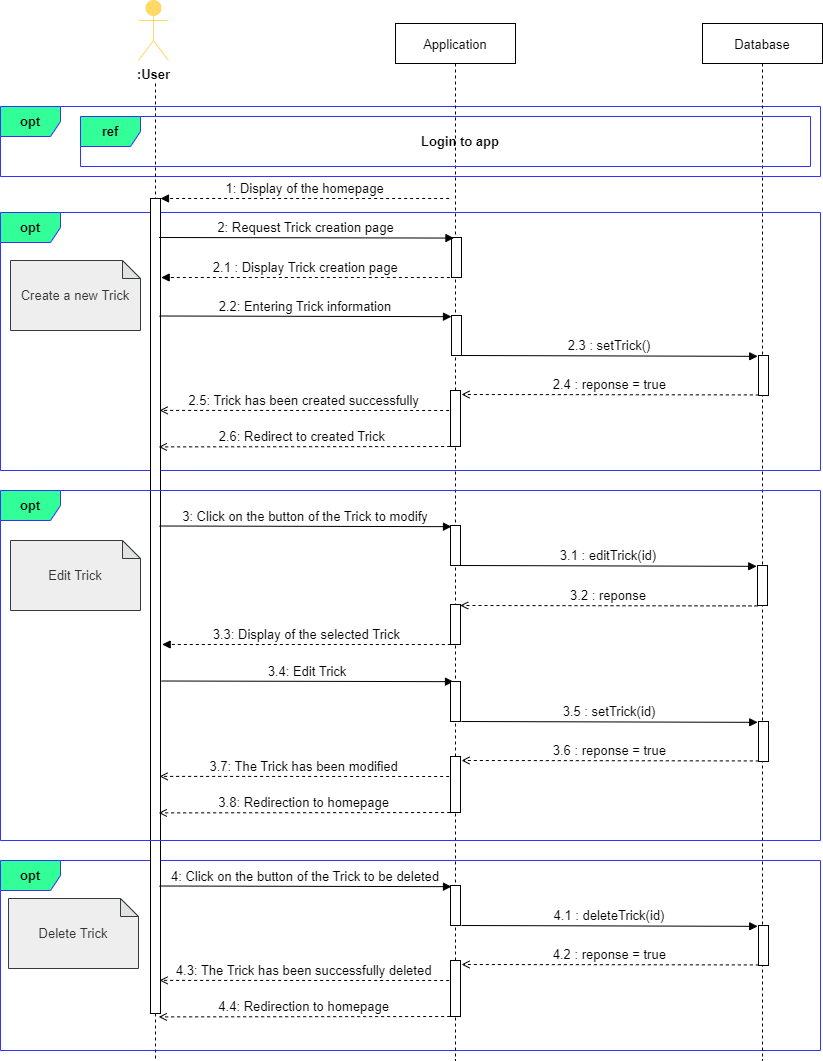

The diagram above was exported from draw.io. Its source (the exported page's mxGraphModel, read from the mxfile embedded in the PNG):
<mxGraphModel dx="1038" dy="649" grid="1" gridSize="10" guides="1" tooltips="1" connect="1" arrows="1" fold="1" page="1" pageScale="1" pageWidth="850" pageHeight="1100" math="0" shadow="0">
  <root>
    <mxCell id="9GCoGPXorBSBCeGjsQt8-0" />
    <mxCell id="9GCoGPXorBSBCeGjsQt8-1" parent="9GCoGPXorBSBCeGjsQt8-0" />
    <mxCell id="9GCoGPXorBSBCeGjsQt8-78" value="&lt;b style=&quot;font-size: 13px&quot;&gt;opt&lt;/b&gt;" style="shape=umlFrame;whiteSpace=wrap;html=1;fontColor=#000000;strokeColor=#3333FF;fillColor=#33FF99;fontSize=13;" parent="9GCoGPXorBSBCeGjsQt8-1" vertex="1">
      <mxGeometry x="20" y="900" width="820" height="190" as="geometry" />
    </mxCell>
    <mxCell id="9GCoGPXorBSBCeGjsQt8-60" value="&lt;b style=&quot;font-size: 13px&quot;&gt;opt&lt;/b&gt;" style="shape=umlFrame;whiteSpace=wrap;html=1;fontColor=#000000;strokeColor=#3333FF;fillColor=#33FF99;fontSize=13;" parent="9GCoGPXorBSBCeGjsQt8-1" vertex="1">
      <mxGeometry x="20" y="252" width="820" height="258" as="geometry" />
    </mxCell>
    <mxCell id="9GCoGPXorBSBCeGjsQt8-3" value="&lt;b style=&quot;font-size: 13px&quot;&gt;opt&lt;/b&gt;" style="shape=umlFrame;whiteSpace=wrap;html=1;fontColor=#000000;strokeColor=#3333FF;fillColor=#33FF99;fontSize=13;" parent="9GCoGPXorBSBCeGjsQt8-1" vertex="1">
      <mxGeometry x="20" y="146" width="820" height="70" as="geometry" />
    </mxCell>
    <mxCell id="9GCoGPXorBSBCeGjsQt8-5" value="Database" style="shape=umlLifeline;perimeter=lifelinePerimeter;container=1;collapsible=0;recursiveResize=0;rounded=0;shadow=0;strokeWidth=1;fontSize=13;" parent="9GCoGPXorBSBCeGjsQt8-1" vertex="1">
      <mxGeometry x="722" y="63" width="120" height="1037" as="geometry" />
    </mxCell>
    <mxCell id="9GCoGPXorBSBCeGjsQt8-6" value="" style="points=[];perimeter=orthogonalPerimeter;rounded=0;shadow=0;strokeWidth=1;fontSize=13;" parent="9GCoGPXorBSBCeGjsQt8-5" vertex="1">
      <mxGeometry x="56" y="332" width="10" height="40" as="geometry" />
    </mxCell>
    <mxCell id="9GCoGPXorBSBCeGjsQt8-8" value="" style="shape=umlLifeline;perimeter=lifelinePerimeter;container=1;collapsible=0;recursiveResize=0;rounded=0;shadow=0;strokeWidth=1;fillColor=none;strokeColor=default;fontColor=default;size=0;fontSize=13;" parent="9GCoGPXorBSBCeGjsQt8-1" vertex="1">
      <mxGeometry x="105" y="123" width="140" height="977" as="geometry" />
    </mxCell>
    <mxCell id="9GCoGPXorBSBCeGjsQt8-9" value=":User" style="shape=umlActor;verticalLabelPosition=bottom;verticalAlign=top;html=1;outlineConnect=0;fontColor=default;strokeColor=#FFD966;fillColor=#FFD966;fontStyle=1;fontSize=13;" parent="9GCoGPXorBSBCeGjsQt8-8" vertex="1">
      <mxGeometry x="53" y="-83" width="30" height="60" as="geometry" />
    </mxCell>
    <mxCell id="9GCoGPXorBSBCeGjsQt8-59" value="" style="points=[];perimeter=orthogonalPerimeter;rounded=0;shadow=0;strokeWidth=1;fontSize=13;" parent="9GCoGPXorBSBCeGjsQt8-8" vertex="1">
      <mxGeometry x="65" y="115" width="10" height="815" as="geometry" />
    </mxCell>
    <mxCell id="9GCoGPXorBSBCeGjsQt8-88" value="&lt;span style=&quot;color: rgb(51 , 51 , 51) ; font-size: 13px&quot;&gt;Delete Trick&lt;/span&gt;" style="shape=note;whiteSpace=wrap;html=1;backgroundOutline=1;darkOpacity=0.05;fontSize=14;size=18;fillColor=#eeeeee;strokeColor=#36393d;fontStyle=0" parent="9GCoGPXorBSBCeGjsQt8-8" vertex="1">
      <mxGeometry x="-77" y="815" width="130" height="70" as="geometry" />
    </mxCell>
    <mxCell id="9GCoGPXorBSBCeGjsQt8-12" value="Application" style="shape=umlLifeline;perimeter=lifelinePerimeter;container=1;collapsible=0;recursiveResize=0;rounded=0;shadow=0;strokeWidth=1;fontSize=13;" parent="9GCoGPXorBSBCeGjsQt8-1" vertex="1">
      <mxGeometry x="415" y="63" width="120" height="1037" as="geometry" />
    </mxCell>
    <mxCell id="9GCoGPXorBSBCeGjsQt8-13" value="" style="points=[];perimeter=orthogonalPerimeter;rounded=0;shadow=0;strokeWidth=1;fontSize=13;" parent="9GCoGPXorBSBCeGjsQt8-12" vertex="1">
      <mxGeometry x="56" y="292" width="10" height="40" as="geometry" />
    </mxCell>
    <mxCell id="9GCoGPXorBSBCeGjsQt8-14" value="" style="html=1;points=[];perimeter=orthogonalPerimeter;fontColor=default;strokeColor=default;fillColor=default;fontSize=13;" parent="9GCoGPXorBSBCeGjsQt8-12" vertex="1">
      <mxGeometry x="55" y="367" width="10" height="56" as="geometry" />
    </mxCell>
    <mxCell id="9GCoGPXorBSBCeGjsQt8-17" value="2.2: Entering Trick information" style="verticalAlign=bottom;endArrow=block;shadow=0;strokeWidth=1;entryX=0.2;entryY=0.061;entryDx=0;entryDy=0;entryPerimeter=0;fontSize=13;" parent="9GCoGPXorBSBCeGjsQt8-1" edge="1">
      <mxGeometry relative="1" as="geometry">
        <mxPoint x="179" y="355.5000000000001" as="sourcePoint" />
        <mxPoint x="471" y="356.15999999999997" as="targetPoint" />
      </mxGeometry>
    </mxCell>
    <mxCell id="9GCoGPXorBSBCeGjsQt8-19" value="" style="points=[];perimeter=orthogonalPerimeter;rounded=0;shadow=0;strokeWidth=1;fontSize=13;" parent="9GCoGPXorBSBCeGjsQt8-1" vertex="1">
      <mxGeometry x="471" y="277" width="10" height="40" as="geometry" />
    </mxCell>
    <mxCell id="9GCoGPXorBSBCeGjsQt8-20" value="2: Request Trick creation page" style="verticalAlign=bottom;endArrow=block;shadow=0;strokeWidth=1;entryX=-0.008;entryY=0.019;entryDx=0;entryDy=0;entryPerimeter=0;fontSize=13;" parent="9GCoGPXorBSBCeGjsQt8-1" edge="1">
      <mxGeometry relative="1" as="geometry">
        <mxPoint x="178.53999999999996" y="277" as="sourcePoint" />
        <mxPoint x="473.46000000000004" y="277.56999999999994" as="targetPoint" />
      </mxGeometry>
    </mxCell>
    <mxCell id="9GCoGPXorBSBCeGjsQt8-21" value="2.3 : setTrick()" style="verticalAlign=bottom;endArrow=block;shadow=0;strokeWidth=1;entryX=-0.078;entryY=0.128;entryDx=0;entryDy=0;entryPerimeter=0;fontSize=13;" parent="9GCoGPXorBSBCeGjsQt8-1" edge="1">
      <mxGeometry relative="1" as="geometry">
        <mxPoint x="481" y="395" as="sourcePoint" />
        <mxPoint x="777.22" y="395.8399999999999" as="targetPoint" />
      </mxGeometry>
    </mxCell>
    <mxCell id="9GCoGPXorBSBCeGjsQt8-23" value="2.4 : reponse = true" style="verticalAlign=bottom;endArrow=open;shadow=0;strokeWidth=1;dashed=1;entryX=0.488;entryY=0.335;entryDx=0;entryDy=0;entryPerimeter=0;exitX=-0.033;exitY=0.242;exitDx=0;exitDy=0;exitPerimeter=0;endFill=0;fontSize=13;" parent="9GCoGPXorBSBCeGjsQt8-1" edge="1">
      <mxGeometry relative="1" as="geometry">
        <mxPoint x="778.3499999999997" y="434.4399999999998" as="sourcePoint" />
        <mxPoint x="481" y="434" as="targetPoint" />
      </mxGeometry>
    </mxCell>
    <mxCell id="9GCoGPXorBSBCeGjsQt8-24" value="2.5: Trick has been created successfully" style="verticalAlign=bottom;endArrow=open;shadow=0;strokeWidth=1;dashed=1;exitX=-0.008;exitY=0.979;exitDx=0;exitDy=0;exitPerimeter=0;entryX=0.529;entryY=0.57;entryDx=0;entryDy=0;entryPerimeter=0;endFill=0;fontSize=13;" parent="9GCoGPXorBSBCeGjsQt8-1" edge="1">
      <mxGeometry relative="1" as="geometry">
        <mxPoint x="468.64000000000016" y="450.02" as="sourcePoint" />
        <mxPoint x="179.05999999999995" y="449.8899999999999" as="targetPoint" />
      </mxGeometry>
    </mxCell>
    <mxCell id="9GCoGPXorBSBCeGjsQt8-25" value="2.6: Redirect to created Trick " style="verticalAlign=bottom;endArrow=open;shadow=0;strokeWidth=1;dashed=1;exitX=-0.008;exitY=0.979;exitDx=0;exitDy=0;exitPerimeter=0;entryX=0.523;entryY=0.591;entryDx=0;entryDy=0;entryPerimeter=0;fontSize=13;endFill=0;" parent="9GCoGPXorBSBCeGjsQt8-1" edge="1">
      <mxGeometry relative="1" as="geometry">
        <mxPoint x="469.64000000000016" y="486.02" as="sourcePoint" />
        <mxPoint x="178.22000000000003" y="486.4069999999999" as="targetPoint" />
      </mxGeometry>
    </mxCell>
    <mxCell id="9GCoGPXorBSBCeGjsQt8-27" value="&lt;font color=&quot;#333333&quot;&gt;&lt;span style=&quot;font-size: 13px&quot;&gt;Create a new Trick&lt;/span&gt;&lt;/font&gt;" style="shape=note;whiteSpace=wrap;html=1;backgroundOutline=1;darkOpacity=0.05;fontSize=14;size=18;fillColor=#eeeeee;strokeColor=#36393d;fontStyle=0" parent="9GCoGPXorBSBCeGjsQt8-1" vertex="1">
      <mxGeometry x="30" y="300" width="130" height="70" as="geometry" />
    </mxCell>
    <mxCell id="9GCoGPXorBSBCeGjsQt8-28" value="2.1 : Display Trick creation page" style="verticalAlign=bottom;endArrow=block;shadow=0;strokeWidth=1;dashed=1;exitX=-0.008;exitY=0.979;exitDx=0;exitDy=0;exitPerimeter=0;entryX=1.128;entryY=-0.021;entryDx=0;entryDy=0;entryPerimeter=0;fontSize=13;" parent="9GCoGPXorBSBCeGjsQt8-1" edge="1">
      <mxGeometry relative="1" as="geometry">
        <mxPoint x="469.32000000000016" y="317.02" as="sourcePoint" />
        <mxPoint x="180.6800000000003" y="316.9989999999998" as="targetPoint" />
      </mxGeometry>
    </mxCell>
    <mxCell id="9GCoGPXorBSBCeGjsQt8-31" value="&lt;b style=&quot;font-size: 13px;&quot;&gt;ref&lt;/b&gt;" style="shape=umlFrame;whiteSpace=wrap;html=1;fontColor=#000000;strokeColor=#3333FF;fillColor=#33FF99;fontSize=13;" parent="9GCoGPXorBSBCeGjsQt8-1" vertex="1">
      <mxGeometry x="100" y="156" width="730" height="50" as="geometry" />
    </mxCell>
    <mxCell id="9GCoGPXorBSBCeGjsQt8-32" value="Login to app" style="text;html=1;align=center;verticalAlign=middle;whiteSpace=wrap;rounded=0;fontSize=13;fontStyle=1;fontColor=#000000;" parent="9GCoGPXorBSBCeGjsQt8-1" vertex="1">
      <mxGeometry x="160" y="156" width="640" height="50" as="geometry" />
    </mxCell>
    <mxCell id="9GCoGPXorBSBCeGjsQt8-58" value="1: Display of the homepage" style="verticalAlign=bottom;endArrow=block;shadow=0;strokeWidth=1;dashed=1;exitX=-0.008;exitY=0.979;exitDx=0;exitDy=0;exitPerimeter=0;entryX=1.128;entryY=-0.021;entryDx=0;entryDy=0;entryPerimeter=0;fontSize=13;" parent="9GCoGPXorBSBCeGjsQt8-1" edge="1">
      <mxGeometry relative="1" as="geometry">
        <mxPoint x="468.64000000000016" y="238.01999999999998" as="sourcePoint" />
        <mxPoint x="180.00000000000028" y="237.9989999999998" as="targetPoint" />
      </mxGeometry>
    </mxCell>
    <mxCell id="9GCoGPXorBSBCeGjsQt8-61" value="&lt;b style=&quot;font-size: 13px&quot;&gt;opt&lt;/b&gt;" style="shape=umlFrame;whiteSpace=wrap;html=1;fontColor=#000000;strokeColor=#3333FF;fillColor=#33FF99;fontSize=13;" parent="9GCoGPXorBSBCeGjsQt8-1" vertex="1">
      <mxGeometry x="20" y="530" width="820" height="350" as="geometry" />
    </mxCell>
    <mxCell id="9GCoGPXorBSBCeGjsQt8-62" value="" style="points=[];perimeter=orthogonalPerimeter;rounded=0;shadow=0;strokeWidth=1;fontSize=13;" parent="9GCoGPXorBSBCeGjsQt8-1" vertex="1">
      <mxGeometry x="778" y="761" width="10" height="40" as="geometry" />
    </mxCell>
    <mxCell id="9GCoGPXorBSBCeGjsQt8-64" value="" style="html=1;points=[];perimeter=orthogonalPerimeter;fontColor=default;strokeColor=default;fillColor=default;fontSize=13;" parent="9GCoGPXorBSBCeGjsQt8-1" vertex="1">
      <mxGeometry x="470" y="796" width="10" height="56" as="geometry" />
    </mxCell>
    <mxCell id="9GCoGPXorBSBCeGjsQt8-65" value="3: Click on the button of the Trick to modify" style="verticalAlign=bottom;endArrow=block;shadow=0;strokeWidth=1;entryX=0.2;entryY=0.061;entryDx=0;entryDy=0;entryPerimeter=0;fontSize=13;" parent="9GCoGPXorBSBCeGjsQt8-1" edge="1">
      <mxGeometry relative="1" as="geometry">
        <mxPoint x="179" y="565.5000000000001" as="sourcePoint" />
        <mxPoint x="471" y="566.16" as="targetPoint" />
      </mxGeometry>
    </mxCell>
    <mxCell id="9GCoGPXorBSBCeGjsQt8-68" value="3.5 : setTrick(id)" style="verticalAlign=bottom;endArrow=block;shadow=0;strokeWidth=1;entryX=-0.078;entryY=0.128;entryDx=0;entryDy=0;entryPerimeter=0;fontSize=13;" parent="9GCoGPXorBSBCeGjsQt8-1" edge="1">
      <mxGeometry relative="1" as="geometry">
        <mxPoint x="481" y="761" as="sourcePoint" />
        <mxPoint x="777.22" y="761.8399999999999" as="targetPoint" />
      </mxGeometry>
    </mxCell>
    <mxCell id="9GCoGPXorBSBCeGjsQt8-69" value="3.6 : reponse = true" style="verticalAlign=bottom;endArrow=open;shadow=0;strokeWidth=1;dashed=1;entryX=0.488;entryY=0.335;entryDx=0;entryDy=0;entryPerimeter=0;exitX=-0.033;exitY=0.242;exitDx=0;exitDy=0;exitPerimeter=0;endFill=0;fontSize=13;" parent="9GCoGPXorBSBCeGjsQt8-1" edge="1">
      <mxGeometry relative="1" as="geometry">
        <mxPoint x="778.3499999999997" y="800.4399999999998" as="sourcePoint" />
        <mxPoint x="481" y="800" as="targetPoint" />
      </mxGeometry>
    </mxCell>
    <mxCell id="9GCoGPXorBSBCeGjsQt8-70" value="3.7: The Trick has been modified" style="verticalAlign=bottom;endArrow=open;shadow=0;strokeWidth=1;dashed=1;exitX=-0.008;exitY=0.979;exitDx=0;exitDy=0;exitPerimeter=0;entryX=0.529;entryY=0.57;entryDx=0;entryDy=0;entryPerimeter=0;endFill=0;fontSize=13;" parent="9GCoGPXorBSBCeGjsQt8-1" edge="1">
      <mxGeometry relative="1" as="geometry">
        <mxPoint x="468.6400000000001" y="816.02" as="sourcePoint" />
        <mxPoint x="179.05999999999995" y="815.8899999999999" as="targetPoint" />
      </mxGeometry>
    </mxCell>
    <mxCell id="9GCoGPXorBSBCeGjsQt8-71" value="3.8: Redirection to homepage" style="verticalAlign=bottom;endArrow=open;shadow=0;strokeWidth=1;dashed=1;exitX=-0.008;exitY=0.979;exitDx=0;exitDy=0;exitPerimeter=0;entryX=0.523;entryY=0.591;entryDx=0;entryDy=0;entryPerimeter=0;fontSize=13;endFill=0;" parent="9GCoGPXorBSBCeGjsQt8-1" edge="1">
      <mxGeometry relative="1" as="geometry">
        <mxPoint x="469.6400000000001" y="852.02" as="sourcePoint" />
        <mxPoint x="178.22000000000003" y="852.4069999999999" as="targetPoint" />
      </mxGeometry>
    </mxCell>
    <mxCell id="9GCoGPXorBSBCeGjsQt8-72" value="&lt;span style=&quot;color: rgb(51 , 51 , 51) ; font-size: 13px&quot;&gt;Edit Trick&lt;/span&gt;" style="shape=note;whiteSpace=wrap;html=1;backgroundOutline=1;darkOpacity=0.05;fontSize=14;size=18;fillColor=#eeeeee;strokeColor=#36393d;fontStyle=0" parent="9GCoGPXorBSBCeGjsQt8-1" vertex="1">
      <mxGeometry x="30" y="580" width="130" height="70" as="geometry" />
    </mxCell>
    <mxCell id="9GCoGPXorBSBCeGjsQt8-74" value="3.3: Display of the selected Trick" style="verticalAlign=bottom;endArrow=block;shadow=0;strokeWidth=1;dashed=1;exitX=-0.008;exitY=0.979;exitDx=0;exitDy=0;exitPerimeter=0;entryX=1.128;entryY=-0.021;entryDx=0;entryDy=0;entryPerimeter=0;fontSize=13;" parent="9GCoGPXorBSBCeGjsQt8-1" edge="1">
      <mxGeometry relative="1" as="geometry">
        <mxPoint x="470.32000000000016" y="684.02" as="sourcePoint" />
        <mxPoint x="181.6800000000003" y="683.9989999999998" as="targetPoint" />
      </mxGeometry>
    </mxCell>
    <mxCell id="9GCoGPXorBSBCeGjsQt8-75" value="3.4: Edit Trick" style="verticalAlign=bottom;endArrow=block;shadow=0;strokeWidth=1;entryX=0.2;entryY=0.061;entryDx=0;entryDy=0;entryPerimeter=0;fontSize=13;" parent="9GCoGPXorBSBCeGjsQt8-1" edge="1">
      <mxGeometry relative="1" as="geometry">
        <mxPoint x="181" y="720.5" as="sourcePoint" />
        <mxPoint x="473" y="721.1599999999999" as="targetPoint" />
      </mxGeometry>
    </mxCell>
    <mxCell id="9GCoGPXorBSBCeGjsQt8-76" value="" style="points=[];perimeter=orthogonalPerimeter;rounded=0;shadow=0;strokeWidth=1;fontSize=13;" parent="9GCoGPXorBSBCeGjsQt8-1" vertex="1">
      <mxGeometry x="470" y="565" width="10" height="40" as="geometry" />
    </mxCell>
    <mxCell id="9GCoGPXorBSBCeGjsQt8-77" value="" style="points=[];perimeter=orthogonalPerimeter;rounded=0;shadow=0;strokeWidth=1;fontSize=13;" parent="9GCoGPXorBSBCeGjsQt8-1" vertex="1">
      <mxGeometry x="470" y="721" width="10" height="40" as="geometry" />
    </mxCell>
    <mxCell id="9GCoGPXorBSBCeGjsQt8-79" value="" style="points=[];perimeter=orthogonalPerimeter;rounded=0;shadow=0;strokeWidth=1;fontSize=13;" parent="9GCoGPXorBSBCeGjsQt8-1" vertex="1">
      <mxGeometry x="778" y="965" width="10" height="40" as="geometry" />
    </mxCell>
    <mxCell id="9GCoGPXorBSBCeGjsQt8-80" value="" style="html=1;points=[];perimeter=orthogonalPerimeter;fontColor=default;strokeColor=default;fillColor=default;fontSize=13;" parent="9GCoGPXorBSBCeGjsQt8-1" vertex="1">
      <mxGeometry x="470" y="1000" width="10" height="56" as="geometry" />
    </mxCell>
    <mxCell id="9GCoGPXorBSBCeGjsQt8-81" value="4: Click on the button of the Trick to be deleted" style="verticalAlign=bottom;endArrow=block;shadow=0;strokeWidth=1;entryX=0.2;entryY=0.061;entryDx=0;entryDy=0;entryPerimeter=0;fontSize=13;" parent="9GCoGPXorBSBCeGjsQt8-1" edge="1">
      <mxGeometry relative="1" as="geometry">
        <mxPoint x="179" y="925.5" as="sourcePoint" />
        <mxPoint x="471" y="926.1599999999999" as="targetPoint" />
      </mxGeometry>
    </mxCell>
    <mxCell id="9GCoGPXorBSBCeGjsQt8-84" value="4.1 : deleteTrick(id)" style="verticalAlign=bottom;endArrow=block;shadow=0;strokeWidth=1;entryX=-0.078;entryY=0.128;entryDx=0;entryDy=0;entryPerimeter=0;fontSize=13;" parent="9GCoGPXorBSBCeGjsQt8-1" edge="1">
      <mxGeometry relative="1" as="geometry">
        <mxPoint x="481" y="965" as="sourcePoint" />
        <mxPoint x="777.22" y="965.8399999999999" as="targetPoint" />
      </mxGeometry>
    </mxCell>
    <mxCell id="9GCoGPXorBSBCeGjsQt8-85" value="4.2 : reponse = true" style="verticalAlign=bottom;endArrow=open;shadow=0;strokeWidth=1;dashed=1;entryX=0.488;entryY=0.335;entryDx=0;entryDy=0;entryPerimeter=0;exitX=-0.033;exitY=0.242;exitDx=0;exitDy=0;exitPerimeter=0;endFill=0;fontSize=13;" parent="9GCoGPXorBSBCeGjsQt8-1" edge="1">
      <mxGeometry relative="1" as="geometry">
        <mxPoint x="778.3499999999997" y="1004.4399999999998" as="sourcePoint" />
        <mxPoint x="481" y="1004" as="targetPoint" />
      </mxGeometry>
    </mxCell>
    <mxCell id="9GCoGPXorBSBCeGjsQt8-86" value="4.3: The Trick has been successfully deleted" style="verticalAlign=bottom;endArrow=open;shadow=0;strokeWidth=1;dashed=1;exitX=-0.008;exitY=0.979;exitDx=0;exitDy=0;exitPerimeter=0;entryX=0.529;entryY=0.57;entryDx=0;entryDy=0;entryPerimeter=0;endFill=0;fontSize=13;" parent="9GCoGPXorBSBCeGjsQt8-1" edge="1">
      <mxGeometry relative="1" as="geometry">
        <mxPoint x="468.6400000000001" y="1020.02" as="sourcePoint" />
        <mxPoint x="179.05999999999995" y="1019.8899999999999" as="targetPoint" />
      </mxGeometry>
    </mxCell>
    <mxCell id="9GCoGPXorBSBCeGjsQt8-87" value="4.4: Redirection to homepage" style="verticalAlign=bottom;endArrow=open;shadow=0;strokeWidth=1;dashed=1;exitX=-0.008;exitY=0.979;exitDx=0;exitDy=0;exitPerimeter=0;entryX=0.523;entryY=0.591;entryDx=0;entryDy=0;entryPerimeter=0;fontSize=13;endFill=0;" parent="9GCoGPXorBSBCeGjsQt8-1" edge="1">
      <mxGeometry relative="1" as="geometry">
        <mxPoint x="469.6400000000001" y="1056.02" as="sourcePoint" />
        <mxPoint x="178.22000000000003" y="1056.407" as="targetPoint" />
      </mxGeometry>
    </mxCell>
    <mxCell id="9GCoGPXorBSBCeGjsQt8-93" value="" style="points=[];perimeter=orthogonalPerimeter;rounded=0;shadow=0;strokeWidth=1;fontSize=13;" parent="9GCoGPXorBSBCeGjsQt8-1" vertex="1">
      <mxGeometry x="470" y="925" width="10" height="40" as="geometry" />
    </mxCell>
    <mxCell id="mRs-nd4GyQWg0nu1EAxc-3" value="3.1 : editTrick(id)" style="verticalAlign=bottom;endArrow=block;shadow=0;strokeWidth=1;entryX=-0.078;entryY=0.128;entryDx=0;entryDy=0;entryPerimeter=0;fontSize=13;" parent="9GCoGPXorBSBCeGjsQt8-1" edge="1">
      <mxGeometry relative="1" as="geometry">
        <mxPoint x="480" y="605" as="sourcePoint" />
        <mxPoint x="776.22" y="605.8399999999999" as="targetPoint" />
      </mxGeometry>
    </mxCell>
    <mxCell id="mRs-nd4GyQWg0nu1EAxc-4" value="" style="points=[];perimeter=orthogonalPerimeter;rounded=0;shadow=0;strokeWidth=1;fontSize=13;" parent="9GCoGPXorBSBCeGjsQt8-1" vertex="1">
      <mxGeometry x="777" y="605" width="10" height="40" as="geometry" />
    </mxCell>
    <mxCell id="mRs-nd4GyQWg0nu1EAxc-5" value="3.2 : reponse" style="verticalAlign=bottom;endArrow=open;shadow=0;strokeWidth=1;dashed=1;entryX=0.488;entryY=0.335;entryDx=0;entryDy=0;entryPerimeter=0;exitX=-0.033;exitY=0.242;exitDx=0;exitDy=0;exitPerimeter=0;endFill=0;fontSize=13;" parent="9GCoGPXorBSBCeGjsQt8-1" edge="1">
      <mxGeometry relative="1" as="geometry">
        <mxPoint x="776.9999999999995" y="645.4399999999998" as="sourcePoint" />
        <mxPoint x="479.6500000000001" y="645" as="targetPoint" />
      </mxGeometry>
    </mxCell>
    <mxCell id="mRs-nd4GyQWg0nu1EAxc-6" value="" style="points=[];perimeter=orthogonalPerimeter;rounded=0;shadow=0;strokeWidth=1;fontSize=13;" parent="9GCoGPXorBSBCeGjsQt8-1" vertex="1">
      <mxGeometry x="470" y="644" width="10" height="40" as="geometry" />
    </mxCell>
  </root>
</mxGraphModel>